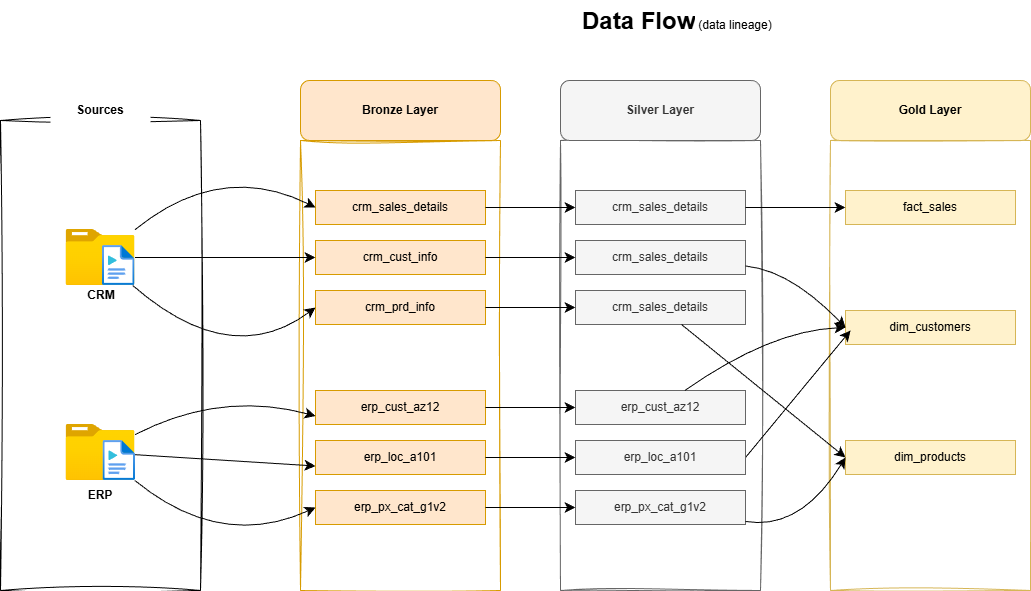

The diagram above was exported from draw.io. Its source (the exported page's mxGraphModel, read from the mxfile embedded in the PNG):
<mxGraphModel dx="1042" dy="678" grid="1" gridSize="10" guides="1" tooltips="1" connect="1" arrows="1" fold="1" page="1" pageScale="1" pageWidth="850" pageHeight="1100" math="0" shadow="0">
  <root>
    <mxCell id="0" />
    <mxCell id="1" parent="0" />
    <mxCell id="vZ0GLGgWg222LaVKPmPR-2" parent="1" style="swimlane;startSize=0;sketch=1;curveFitting=1;jiggle=2;" value="" vertex="1">
      <mxGeometry height="470" width="200" x="90" y="170" as="geometry" />
    </mxCell>
    <mxCell id="vZ0GLGgWg222LaVKPmPR-5" parent="vZ0GLGgWg222LaVKPmPR-2" style="image;aspect=fixed;html=1;points=[];align=center;fontSize=12;image=img/lib/azure2/general/Folder_Blank.svg;" value="" vertex="1">
      <mxGeometry height="56.00000000000001" width="69" x="65.5" y="109" as="geometry" />
    </mxCell>
    <mxCell id="vZ0GLGgWg222LaVKPmPR-6" parent="vZ0GLGgWg222LaVKPmPR-2" style="image;aspect=fixed;html=1;points=[];align=center;fontSize=12;image=img/lib/azure2/general/Folder_Blank.svg;" value="" vertex="1">
      <mxGeometry height="56.00000000000001" width="69" x="65.5" y="304" as="geometry" />
    </mxCell>
    <mxCell id="vZ0GLGgWg222LaVKPmPR-7" parent="vZ0GLGgWg222LaVKPmPR-2" style="image;aspect=fixed;html=1;points=[];align=center;fontSize=12;image=img/lib/azure2/general/Media_File.svg;" value="" vertex="1">
      <mxGeometry height="40" width="32.5" x="102" y="125" as="geometry" />
    </mxCell>
    <mxCell id="vZ0GLGgWg222LaVKPmPR-9" parent="vZ0GLGgWg222LaVKPmPR-2" style="image;aspect=fixed;html=1;points=[];align=center;fontSize=12;image=img/lib/azure2/general/Media_File.svg;" value="" vertex="1">
      <mxGeometry height="40" width="32.5" x="102.5" y="320" as="geometry" />
    </mxCell>
    <mxCell id="vZ0GLGgWg222LaVKPmPR-10" parent="vZ0GLGgWg222LaVKPmPR-2" style="text;html=1;whiteSpace=wrap;strokeColor=none;fillColor=none;align=center;verticalAlign=middle;rounded=0;" value="&lt;b&gt;CRM&lt;/b&gt;" vertex="1">
      <mxGeometry height="30" width="60" x="70.5" y="160" as="geometry" />
    </mxCell>
    <mxCell id="vZ0GLGgWg222LaVKPmPR-11" parent="vZ0GLGgWg222LaVKPmPR-2" style="text;html=1;whiteSpace=wrap;strokeColor=none;fillColor=none;align=center;verticalAlign=middle;rounded=0;" value="&lt;b&gt;ERP&lt;/b&gt;" vertex="1">
      <mxGeometry height="30" width="60" x="70" y="360" as="geometry" />
    </mxCell>
    <mxCell id="vZ0GLGgWg222LaVKPmPR-3" parent="vZ0GLGgWg222LaVKPmPR-2" style="rounded=0;whiteSpace=wrap;html=1;shadow=0;fillColor=default;strokeColor=none;" value="&lt;b&gt;Sources&lt;/b&gt;" vertex="1">
      <mxGeometry height="60" width="100" x="50" y="-40" as="geometry" />
    </mxCell>
    <mxCell id="vZ0GLGgWg222LaVKPmPR-12" parent="1" style="swimlane;startSize=0;sketch=1;curveFitting=1;jiggle=2;fillColor=#ffe6cc;strokeColor=#d79b00;" value="" vertex="1">
      <mxGeometry height="450" width="200" x="390" y="190" as="geometry" />
    </mxCell>
    <mxCell id="vZ0GLGgWg222LaVKPmPR-25" parent="vZ0GLGgWg222LaVKPmPR-12" style="rounded=0;whiteSpace=wrap;html=1;fillColor=#ffe6cc;strokeColor=#d79b00;" value="crm_sales_details" vertex="1">
      <mxGeometry height="34" width="170" x="15" y="50" as="geometry" />
    </mxCell>
    <mxCell id="vZ0GLGgWg222LaVKPmPR-26" parent="vZ0GLGgWg222LaVKPmPR-12" style="rounded=0;whiteSpace=wrap;html=1;fillColor=#ffe6cc;strokeColor=#d79b00;" value="crm_cust_info" vertex="1">
      <mxGeometry height="34" width="170" x="15" y="100" as="geometry" />
    </mxCell>
    <mxCell id="vZ0GLGgWg222LaVKPmPR-27" parent="vZ0GLGgWg222LaVKPmPR-12" style="rounded=0;whiteSpace=wrap;html=1;fillColor=#ffe6cc;strokeColor=#d79b00;" value="erp_cust_az12" vertex="1">
      <mxGeometry height="34" width="170" x="15" y="250" as="geometry" />
    </mxCell>
    <mxCell id="vZ0GLGgWg222LaVKPmPR-28" parent="vZ0GLGgWg222LaVKPmPR-12" style="rounded=0;whiteSpace=wrap;html=1;fillColor=#ffe6cc;strokeColor=#d79b00;" value="crm_prd_info" vertex="1">
      <mxGeometry height="34" width="170" x="15" y="150" as="geometry" />
    </mxCell>
    <mxCell id="vZ0GLGgWg222LaVKPmPR-29" parent="vZ0GLGgWg222LaVKPmPR-12" style="rounded=0;whiteSpace=wrap;html=1;fillColor=#ffe6cc;strokeColor=#d79b00;" value="erp_loc_a101" vertex="1">
      <mxGeometry height="34" width="170" x="15" y="300" as="geometry" />
    </mxCell>
    <mxCell id="vZ0GLGgWg222LaVKPmPR-30" parent="vZ0GLGgWg222LaVKPmPR-12" style="rounded=0;whiteSpace=wrap;html=1;fillColor=#ffe6cc;strokeColor=#d79b00;" value="erp_px_cat_g1v2" vertex="1">
      <mxGeometry height="34" width="170" x="15" y="350" as="geometry" />
    </mxCell>
    <mxCell id="vZ0GLGgWg222LaVKPmPR-19" parent="1" style="rounded=1;whiteSpace=wrap;html=1;fillColor=#ffe6cc;strokeColor=#d79b00;" value="&lt;b&gt;Bronze Layer&lt;/b&gt;" vertex="1">
      <mxGeometry height="60" width="200" x="390" y="130" as="geometry" />
    </mxCell>
    <mxCell id="vZ0GLGgWg222LaVKPmPR-20" parent="1" style="swimlane;startSize=0;shadow=0;sketch=1;curveFitting=1;jiggle=2;fillColor=#fff2cc;strokeColor=#d6b656;" value="" vertex="1">
      <mxGeometry height="450" width="200" x="920" y="190" as="geometry" />
    </mxCell>
    <mxCell id="vZ0GLGgWg222LaVKPmPR-46" parent="vZ0GLGgWg222LaVKPmPR-20" style="rounded=0;whiteSpace=wrap;html=1;fillColor=#fff2cc;strokeColor=#d6b656;" value="fact_sales" vertex="1">
      <mxGeometry height="34" width="170" x="15" y="50" as="geometry" />
    </mxCell>
    <mxCell id="vZ0GLGgWg222LaVKPmPR-45" parent="vZ0GLGgWg222LaVKPmPR-20" style="rounded=0;whiteSpace=wrap;html=1;fillColor=#fff2cc;strokeColor=#d6b656;" value="dim_customers" vertex="1">
      <mxGeometry height="34" width="170" x="15" y="170" as="geometry" />
    </mxCell>
    <mxCell id="vZ0GLGgWg222LaVKPmPR-44" parent="vZ0GLGgWg222LaVKPmPR-20" style="rounded=0;whiteSpace=wrap;html=1;fillColor=#fff2cc;strokeColor=#d6b656;" value="dim_products" vertex="1">
      <mxGeometry height="34" width="170" x="15" y="300" as="geometry" />
    </mxCell>
    <mxCell id="vZ0GLGgWg222LaVKPmPR-21" parent="1" style="swimlane;startSize=0;shadow=0;sketch=1;curveFitting=1;jiggle=2;fillColor=#f5f5f5;fontColor=#333333;strokeColor=#666666;" value="&#10;Hyperfocus&#10;&#10;" vertex="1">
      <mxGeometry height="450" width="200" x="650" y="190" as="geometry" />
    </mxCell>
    <mxCell id="vZ0GLGgWg222LaVKPmPR-31" parent="vZ0GLGgWg222LaVKPmPR-21" style="rounded=0;whiteSpace=wrap;html=1;fillColor=#f5f5f5;strokeColor=#666666;fontColor=#333333;" value="crm_sales_details" vertex="1">
      <mxGeometry height="34" width="170" x="15" y="50" as="geometry" />
    </mxCell>
    <mxCell id="vZ0GLGgWg222LaVKPmPR-32" parent="vZ0GLGgWg222LaVKPmPR-21" style="rounded=0;whiteSpace=wrap;html=1;fillColor=#f5f5f5;fontColor=#333333;strokeColor=#666666;" value="crm_sales_details" vertex="1">
      <mxGeometry height="34" width="170" x="15" y="150" as="geometry" />
    </mxCell>
    <mxCell id="vZ0GLGgWg222LaVKPmPR-33" parent="vZ0GLGgWg222LaVKPmPR-21" style="rounded=0;whiteSpace=wrap;html=1;fillColor=#f5f5f5;fontColor=#333333;strokeColor=#666666;" value="crm_sales_details" vertex="1">
      <mxGeometry height="34" width="170" x="15" y="100" as="geometry" />
    </mxCell>
    <mxCell id="vZ0GLGgWg222LaVKPmPR-74" edge="1" parent="vZ0GLGgWg222LaVKPmPR-21" source="vZ0GLGgWg222LaVKPmPR-34" style="edgeStyle=none;curved=1;rounded=0;orthogonalLoop=1;jettySize=auto;html=1;exitX=1;exitY=0.5;exitDx=0;exitDy=0;fontSize=12;startSize=8;endSize=8;">
      <mxGeometry relative="1" as="geometry">
        <mxPoint x="290" y="190" as="targetPoint" />
      </mxGeometry>
    </mxCell>
    <mxCell id="vZ0GLGgWg222LaVKPmPR-34" parent="vZ0GLGgWg222LaVKPmPR-21" style="rounded=0;whiteSpace=wrap;html=1;fillColor=#f5f5f5;fontColor=#333333;strokeColor=#666666;" value="erp_loc_a101" vertex="1">
      <mxGeometry height="34" width="170" x="15" y="300" as="geometry" />
    </mxCell>
    <mxCell id="vZ0GLGgWg222LaVKPmPR-35" parent="vZ0GLGgWg222LaVKPmPR-21" style="rounded=0;whiteSpace=wrap;html=1;fillColor=#f5f5f5;fontColor=#333333;strokeColor=#666666;" value="erp_cust_az12" vertex="1">
      <mxGeometry height="34" width="170" x="15" y="250" as="geometry" />
    </mxCell>
    <mxCell id="vZ0GLGgWg222LaVKPmPR-36" parent="vZ0GLGgWg222LaVKPmPR-21" style="rounded=0;whiteSpace=wrap;html=1;fillColor=#f5f5f5;fontColor=#333333;strokeColor=#666666;" value="erp_px_cat_g1v2" vertex="1">
      <mxGeometry height="34" width="170" x="15" y="350" as="geometry" />
    </mxCell>
    <mxCell id="vZ0GLGgWg222LaVKPmPR-22" parent="1" style="rounded=1;whiteSpace=wrap;html=1;fillColor=#f5f5f5;fontColor=#333333;strokeColor=#666666;" value="&lt;b&gt;Silver Layer&lt;/b&gt;" vertex="1">
      <mxGeometry height="60" width="200" x="650" y="130" as="geometry" />
    </mxCell>
    <mxCell id="vZ0GLGgWg222LaVKPmPR-23" parent="1" style="rounded=1;whiteSpace=wrap;html=1;fillColor=#fff2cc;strokeColor=#d6b656;" value="&lt;b&gt;Gold Layer&lt;/b&gt;" vertex="1">
      <mxGeometry height="60" width="200" x="920" y="130" as="geometry" />
    </mxCell>
    <mxCell id="vZ0GLGgWg222LaVKPmPR-58" edge="1" parent="1" source="vZ0GLGgWg222LaVKPmPR-5" style="edgeStyle=none;curved=1;rounded=0;orthogonalLoop=1;jettySize=auto;html=1;entryX=0;entryY=0.5;entryDx=0;entryDy=0;fontSize=12;startSize=8;endSize=8;" target="vZ0GLGgWg222LaVKPmPR-25">
      <mxGeometry relative="1" as="geometry">
        <Array as="points">
          <mxPoint x="310" y="210" />
        </Array>
      </mxGeometry>
    </mxCell>
    <mxCell id="vZ0GLGgWg222LaVKPmPR-60" edge="1" parent="1" source="vZ0GLGgWg222LaVKPmPR-5" style="edgeStyle=none;curved=1;rounded=0;orthogonalLoop=1;jettySize=auto;html=1;entryX=0;entryY=0.5;entryDx=0;entryDy=0;fontSize=12;startSize=8;endSize=8;" target="vZ0GLGgWg222LaVKPmPR-26">
      <mxGeometry relative="1" as="geometry" />
    </mxCell>
    <mxCell id="vZ0GLGgWg222LaVKPmPR-61" edge="1" parent="1" source="vZ0GLGgWg222LaVKPmPR-5" style="edgeStyle=none;curved=1;rounded=0;orthogonalLoop=1;jettySize=auto;html=1;fontSize=12;startSize=8;endSize=8;entryX=0;entryY=0.5;entryDx=0;entryDy=0;" target="vZ0GLGgWg222LaVKPmPR-28">
      <mxGeometry relative="1" as="geometry">
        <Array as="points">
          <mxPoint x="320" y="420" />
        </Array>
        <mxPoint x="400" y="380" as="targetPoint" />
      </mxGeometry>
    </mxCell>
    <mxCell id="vZ0GLGgWg222LaVKPmPR-62" edge="1" parent="1" source="vZ0GLGgWg222LaVKPmPR-6" style="edgeStyle=none;curved=1;rounded=0;orthogonalLoop=1;jettySize=auto;html=1;entryX=0;entryY=0.75;entryDx=0;entryDy=0;fontSize=12;startSize=8;endSize=8;" target="vZ0GLGgWg222LaVKPmPR-27">
      <mxGeometry relative="1" as="geometry">
        <Array as="points">
          <mxPoint x="310" y="440" />
        </Array>
      </mxGeometry>
    </mxCell>
    <mxCell id="vZ0GLGgWg222LaVKPmPR-63" edge="1" parent="1" source="vZ0GLGgWg222LaVKPmPR-6" style="edgeStyle=none;curved=1;rounded=0;orthogonalLoop=1;jettySize=auto;html=1;entryX=0;entryY=0.75;entryDx=0;entryDy=0;fontSize=12;startSize=8;endSize=8;" target="vZ0GLGgWg222LaVKPmPR-29">
      <mxGeometry relative="1" as="geometry" />
    </mxCell>
    <mxCell id="vZ0GLGgWg222LaVKPmPR-64" edge="1" parent="1" source="vZ0GLGgWg222LaVKPmPR-6" style="edgeStyle=none;curved=1;rounded=0;orthogonalLoop=1;jettySize=auto;html=1;entryX=0;entryY=0.5;entryDx=0;entryDy=0;fontSize=12;startSize=8;endSize=8;" target="vZ0GLGgWg222LaVKPmPR-30">
      <mxGeometry relative="1" as="geometry">
        <Array as="points">
          <mxPoint x="310" y="600" />
        </Array>
      </mxGeometry>
    </mxCell>
    <mxCell id="vZ0GLGgWg222LaVKPmPR-65" edge="1" parent="1" source="vZ0GLGgWg222LaVKPmPR-25" style="edgeStyle=none;curved=1;rounded=0;orthogonalLoop=1;jettySize=auto;html=1;entryX=0;entryY=0.5;entryDx=0;entryDy=0;fontSize=12;startSize=8;endSize=8;" target="vZ0GLGgWg222LaVKPmPR-31">
      <mxGeometry relative="1" as="geometry" />
    </mxCell>
    <mxCell id="vZ0GLGgWg222LaVKPmPR-66" edge="1" parent="1" source="vZ0GLGgWg222LaVKPmPR-26" style="edgeStyle=none;curved=1;rounded=0;orthogonalLoop=1;jettySize=auto;html=1;entryX=0;entryY=0.5;entryDx=0;entryDy=0;fontSize=12;startSize=8;endSize=8;" target="vZ0GLGgWg222LaVKPmPR-33">
      <mxGeometry relative="1" as="geometry" />
    </mxCell>
    <mxCell id="vZ0GLGgWg222LaVKPmPR-67" edge="1" parent="1" source="vZ0GLGgWg222LaVKPmPR-28" style="edgeStyle=none;curved=1;rounded=0;orthogonalLoop=1;jettySize=auto;html=1;entryX=0;entryY=0.5;entryDx=0;entryDy=0;fontSize=12;startSize=8;endSize=8;" target="vZ0GLGgWg222LaVKPmPR-32">
      <mxGeometry relative="1" as="geometry" />
    </mxCell>
    <mxCell id="vZ0GLGgWg222LaVKPmPR-68" edge="1" parent="1" source="vZ0GLGgWg222LaVKPmPR-27" style="edgeStyle=none;curved=1;rounded=0;orthogonalLoop=1;jettySize=auto;html=1;entryX=0;entryY=0.5;entryDx=0;entryDy=0;fontSize=12;startSize=8;endSize=8;" target="vZ0GLGgWg222LaVKPmPR-35">
      <mxGeometry relative="1" as="geometry" />
    </mxCell>
    <mxCell id="vZ0GLGgWg222LaVKPmPR-69" edge="1" parent="1" source="vZ0GLGgWg222LaVKPmPR-29" style="edgeStyle=none;curved=1;rounded=0;orthogonalLoop=1;jettySize=auto;html=1;entryX=0;entryY=0.5;entryDx=0;entryDy=0;fontSize=12;startSize=8;endSize=8;" target="vZ0GLGgWg222LaVKPmPR-34">
      <mxGeometry relative="1" as="geometry" />
    </mxCell>
    <mxCell id="vZ0GLGgWg222LaVKPmPR-71" edge="1" parent="1" source="vZ0GLGgWg222LaVKPmPR-30" style="edgeStyle=none;curved=1;rounded=0;orthogonalLoop=1;jettySize=auto;html=1;entryX=0;entryY=0.5;entryDx=0;entryDy=0;fontSize=12;startSize=8;endSize=8;" target="vZ0GLGgWg222LaVKPmPR-36">
      <mxGeometry relative="1" as="geometry" />
    </mxCell>
    <mxCell id="vZ0GLGgWg222LaVKPmPR-72" edge="1" parent="1" source="vZ0GLGgWg222LaVKPmPR-31" style="edgeStyle=none;curved=1;rounded=0;orthogonalLoop=1;jettySize=auto;html=1;entryX=0;entryY=0.5;entryDx=0;entryDy=0;fontSize=12;startSize=8;endSize=8;" target="vZ0GLGgWg222LaVKPmPR-46">
      <mxGeometry relative="1" as="geometry" />
    </mxCell>
    <mxCell id="vZ0GLGgWg222LaVKPmPR-73" edge="1" parent="1" source="vZ0GLGgWg222LaVKPmPR-33" style="edgeStyle=none;curved=1;rounded=0;orthogonalLoop=1;jettySize=auto;html=1;entryX=0;entryY=0.5;entryDx=0;entryDy=0;fontSize=12;startSize=8;endSize=8;" target="vZ0GLGgWg222LaVKPmPR-45">
      <mxGeometry relative="1" as="geometry">
        <Array as="points">
          <mxPoint x="880" y="320" />
        </Array>
      </mxGeometry>
    </mxCell>
    <mxCell id="vZ0GLGgWg222LaVKPmPR-75" edge="1" parent="1" source="vZ0GLGgWg222LaVKPmPR-36" style="edgeStyle=none;curved=1;rounded=0;orthogonalLoop=1;jettySize=auto;html=1;entryX=0;entryY=0.5;entryDx=0;entryDy=0;fontSize=12;startSize=8;endSize=8;" target="vZ0GLGgWg222LaVKPmPR-44">
      <mxGeometry relative="1" as="geometry">
        <Array as="points">
          <mxPoint x="890" y="580" />
        </Array>
      </mxGeometry>
    </mxCell>
    <mxCell id="vZ0GLGgWg222LaVKPmPR-76" edge="1" parent="1" source="vZ0GLGgWg222LaVKPmPR-35" style="edgeStyle=none;curved=1;rounded=0;orthogonalLoop=1;jettySize=auto;html=1;entryX=0;entryY=0.5;entryDx=0;entryDy=0;fontSize=12;startSize=8;endSize=8;" target="vZ0GLGgWg222LaVKPmPR-45">
      <mxGeometry relative="1" as="geometry">
        <Array as="points">
          <mxPoint x="860" y="380" />
        </Array>
      </mxGeometry>
    </mxCell>
    <mxCell id="vZ0GLGgWg222LaVKPmPR-77" edge="1" parent="1" source="vZ0GLGgWg222LaVKPmPR-32" style="edgeStyle=none;curved=1;rounded=0;orthogonalLoop=1;jettySize=auto;html=1;entryX=0;entryY=0.5;entryDx=0;entryDy=0;fontSize=12;startSize=8;endSize=8;" target="vZ0GLGgWg222LaVKPmPR-44">
      <mxGeometry relative="1" as="geometry" />
    </mxCell>
    <mxCell id="vZ0GLGgWg222LaVKPmPR-82" parent="1" style="text;html=1;whiteSpace=wrap;overflow=hidden;rounded=0;" value="&lt;h1 style=&quot;margin-top: 0px;&quot;&gt;Data Flow&lt;/h1&gt;" vertex="1">
      <mxGeometry height="40" width="120" x="670" y="50" as="geometry" />
    </mxCell>
    <mxCell id="vZ0GLGgWg222LaVKPmPR-83" parent="1" style="text;html=1;whiteSpace=wrap;strokeColor=none;fillColor=none;align=center;verticalAlign=middle;rounded=0;" value="(data lineage)" vertex="1">
      <mxGeometry height="30" width="90" x="780" y="60" as="geometry" />
    </mxCell>
  </root>
</mxGraphModel>